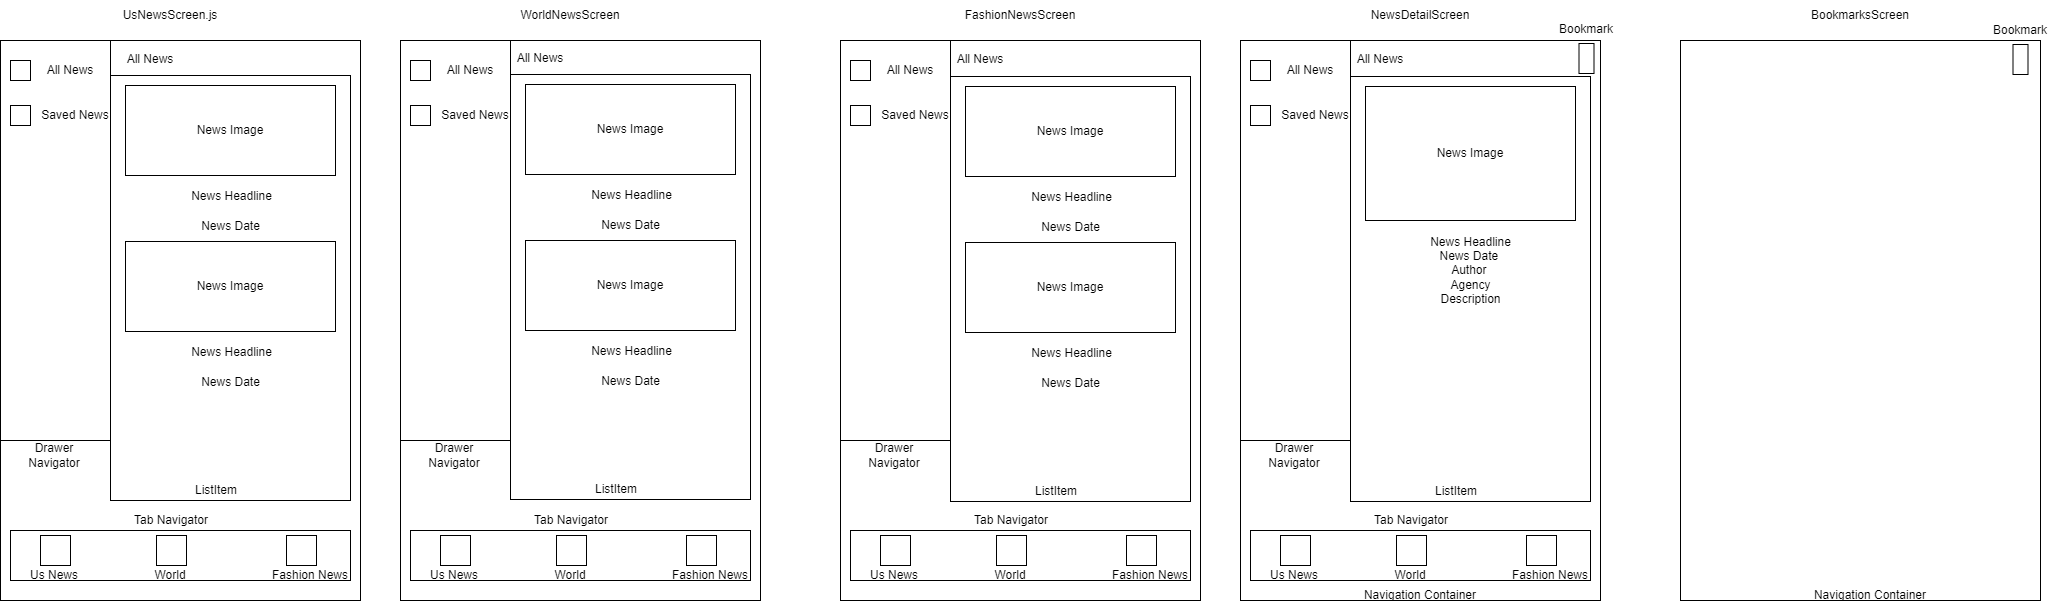

The diagram above was exported from draw.io. Its source (the exported page's mxGraphModel, read from the mxfile embedded in the PNG):
<mxGraphModel dx="1395" dy="591" grid="1" gridSize="10" guides="1" tooltips="1" connect="1" arrows="1" fold="1" page="1" pageScale="1" pageWidth="850" pageHeight="1100" math="0" shadow="0">
  <root>
    <mxCell id="0" />
    <mxCell id="1" parent="0" />
    <mxCell id="Jhfe04u7D394P94woNOb-58" value="" style="rounded=0;whiteSpace=wrap;html=1;" vertex="1" parent="1">
      <mxGeometry x="70" y="60" width="300" height="440" as="geometry" />
    </mxCell>
    <mxCell id="Jhfe04u7D394P94woNOb-1" value="" style="rounded=0;whiteSpace=wrap;html=1;" vertex="1" parent="1">
      <mxGeometry x="40" y="40" width="360" height="560" as="geometry" />
    </mxCell>
    <mxCell id="Jhfe04u7D394P94woNOb-2" value="UsNewsScreen.js" style="text;html=1;align=center;verticalAlign=middle;whiteSpace=wrap;rounded=0;" vertex="1" parent="1">
      <mxGeometry x="180" width="60" height="30" as="geometry" />
    </mxCell>
    <mxCell id="Jhfe04u7D394P94woNOb-3" value="" style="rounded=0;whiteSpace=wrap;html=1;" vertex="1" parent="1">
      <mxGeometry x="440" y="40" width="360" height="560" as="geometry" />
    </mxCell>
    <mxCell id="Jhfe04u7D394P94woNOb-4" value="WorldNewsScreen" style="text;html=1;align=center;verticalAlign=middle;whiteSpace=wrap;rounded=0;" vertex="1" parent="1">
      <mxGeometry x="580" width="60" height="30" as="geometry" />
    </mxCell>
    <mxCell id="Jhfe04u7D394P94woNOb-5" value="" style="rounded=0;whiteSpace=wrap;html=1;" vertex="1" parent="1">
      <mxGeometry x="880" y="40" width="360" height="560" as="geometry" />
    </mxCell>
    <mxCell id="Jhfe04u7D394P94woNOb-6" value="FashionNewsScreen" style="text;html=1;align=center;verticalAlign=middle;whiteSpace=wrap;rounded=0;" vertex="1" parent="1">
      <mxGeometry x="1030" width="60" height="30" as="geometry" />
    </mxCell>
    <mxCell id="Jhfe04u7D394P94woNOb-8" value="BookmarksScreen" style="text;html=1;align=center;verticalAlign=middle;whiteSpace=wrap;rounded=0;" vertex="1" parent="1">
      <mxGeometry x="1870" width="60" height="30" as="geometry" />
    </mxCell>
    <mxCell id="Jhfe04u7D394P94woNOb-9" value="" style="rounded=0;whiteSpace=wrap;html=1;" vertex="1" parent="1">
      <mxGeometry x="1720" y="40" width="360" height="560" as="geometry" />
    </mxCell>
    <mxCell id="Jhfe04u7D394P94woNOb-10" value="NewsDetailScreen" style="text;html=1;align=center;verticalAlign=middle;whiteSpace=wrap;rounded=0;" vertex="1" parent="1">
      <mxGeometry x="1430" width="60" height="30" as="geometry" />
    </mxCell>
    <mxCell id="Jhfe04u7D394P94woNOb-11" value="" style="rounded=0;whiteSpace=wrap;html=1;" vertex="1" parent="1">
      <mxGeometry x="50" y="530" width="340" height="50" as="geometry" />
    </mxCell>
    <mxCell id="Jhfe04u7D394P94woNOb-12" value="Tab Navigator" style="text;html=1;align=center;verticalAlign=middle;whiteSpace=wrap;rounded=0;" vertex="1" parent="1">
      <mxGeometry x="171" y="505" width="80" height="30" as="geometry" />
    </mxCell>
    <mxCell id="Jhfe04u7D394P94woNOb-14" value="" style="whiteSpace=wrap;html=1;aspect=fixed;" vertex="1" parent="1">
      <mxGeometry x="80" y="535" width="30" height="30" as="geometry" />
    </mxCell>
    <mxCell id="Jhfe04u7D394P94woNOb-15" value="Us News" style="text;html=1;align=center;verticalAlign=middle;whiteSpace=wrap;rounded=0;" vertex="1" parent="1">
      <mxGeometry x="64" y="560" width="60" height="30" as="geometry" />
    </mxCell>
    <mxCell id="Jhfe04u7D394P94woNOb-16" value="" style="whiteSpace=wrap;html=1;aspect=fixed;" vertex="1" parent="1">
      <mxGeometry x="196" y="535" width="30" height="30" as="geometry" />
    </mxCell>
    <mxCell id="Jhfe04u7D394P94woNOb-17" value="World" style="text;html=1;align=center;verticalAlign=middle;whiteSpace=wrap;rounded=0;" vertex="1" parent="1">
      <mxGeometry x="180" y="560" width="60" height="30" as="geometry" />
    </mxCell>
    <mxCell id="Jhfe04u7D394P94woNOb-18" value="" style="whiteSpace=wrap;html=1;aspect=fixed;" vertex="1" parent="1">
      <mxGeometry x="326" y="535" width="30" height="30" as="geometry" />
    </mxCell>
    <mxCell id="Jhfe04u7D394P94woNOb-19" value="Fashion News" style="text;html=1;align=center;verticalAlign=middle;whiteSpace=wrap;rounded=0;" vertex="1" parent="1">
      <mxGeometry x="310" y="560" width="80" height="30" as="geometry" />
    </mxCell>
    <mxCell id="Jhfe04u7D394P94woNOb-20" value="" style="rounded=0;whiteSpace=wrap;html=1;rotation=90;" vertex="1" parent="1">
      <mxGeometry x="-105" y="185" width="400" height="110" as="geometry" />
    </mxCell>
    <mxCell id="Jhfe04u7D394P94woNOb-21" value="Drawer Navigator" style="text;html=1;align=center;verticalAlign=middle;whiteSpace=wrap;rounded=0;" vertex="1" parent="1">
      <mxGeometry x="64" y="440" width="60" height="30" as="geometry" />
    </mxCell>
    <mxCell id="Jhfe04u7D394P94woNOb-23" value="" style="whiteSpace=wrap;html=1;aspect=fixed;" vertex="1" parent="1">
      <mxGeometry x="50" y="60" width="20" height="20" as="geometry" />
    </mxCell>
    <mxCell id="Jhfe04u7D394P94woNOb-24" value="All News" style="text;html=1;align=center;verticalAlign=middle;whiteSpace=wrap;rounded=0;" vertex="1" parent="1">
      <mxGeometry x="80" y="55" width="60" height="30" as="geometry" />
    </mxCell>
    <mxCell id="Jhfe04u7D394P94woNOb-25" value="" style="whiteSpace=wrap;html=1;aspect=fixed;" vertex="1" parent="1">
      <mxGeometry x="50" y="105" width="20" height="20" as="geometry" />
    </mxCell>
    <mxCell id="Jhfe04u7D394P94woNOb-26" value="Saved News" style="text;html=1;align=center;verticalAlign=middle;whiteSpace=wrap;rounded=0;" vertex="1" parent="1">
      <mxGeometry x="80" y="100" width="70" height="30" as="geometry" />
    </mxCell>
    <mxCell id="Jhfe04u7D394P94woNOb-30" value="" style="rounded=0;whiteSpace=wrap;html=1;" vertex="1" parent="1">
      <mxGeometry x="450" y="530" width="340" height="50" as="geometry" />
    </mxCell>
    <mxCell id="Jhfe04u7D394P94woNOb-31" value="Tab Navigator" style="text;html=1;align=center;verticalAlign=middle;whiteSpace=wrap;rounded=0;" vertex="1" parent="1">
      <mxGeometry x="571" y="505" width="80" height="30" as="geometry" />
    </mxCell>
    <mxCell id="Jhfe04u7D394P94woNOb-32" value="" style="whiteSpace=wrap;html=1;aspect=fixed;" vertex="1" parent="1">
      <mxGeometry x="480" y="535" width="30" height="30" as="geometry" />
    </mxCell>
    <mxCell id="Jhfe04u7D394P94woNOb-33" value="Us News" style="text;html=1;align=center;verticalAlign=middle;whiteSpace=wrap;rounded=0;" vertex="1" parent="1">
      <mxGeometry x="464" y="560" width="60" height="30" as="geometry" />
    </mxCell>
    <mxCell id="Jhfe04u7D394P94woNOb-34" value="" style="whiteSpace=wrap;html=1;aspect=fixed;" vertex="1" parent="1">
      <mxGeometry x="596" y="535" width="30" height="30" as="geometry" />
    </mxCell>
    <mxCell id="Jhfe04u7D394P94woNOb-35" value="World" style="text;html=1;align=center;verticalAlign=middle;whiteSpace=wrap;rounded=0;" vertex="1" parent="1">
      <mxGeometry x="580" y="560" width="60" height="30" as="geometry" />
    </mxCell>
    <mxCell id="Jhfe04u7D394P94woNOb-36" value="" style="whiteSpace=wrap;html=1;aspect=fixed;" vertex="1" parent="1">
      <mxGeometry x="726" y="535" width="30" height="30" as="geometry" />
    </mxCell>
    <mxCell id="Jhfe04u7D394P94woNOb-37" value="Fashion News" style="text;html=1;align=center;verticalAlign=middle;whiteSpace=wrap;rounded=0;" vertex="1" parent="1">
      <mxGeometry x="710" y="560" width="80" height="30" as="geometry" />
    </mxCell>
    <mxCell id="Jhfe04u7D394P94woNOb-38" value="" style="rounded=0;whiteSpace=wrap;html=1;rotation=90;" vertex="1" parent="1">
      <mxGeometry x="295" y="185" width="400" height="110" as="geometry" />
    </mxCell>
    <mxCell id="Jhfe04u7D394P94woNOb-39" value="Drawer Navigator" style="text;html=1;align=center;verticalAlign=middle;whiteSpace=wrap;rounded=0;" vertex="1" parent="1">
      <mxGeometry x="464" y="440" width="60" height="30" as="geometry" />
    </mxCell>
    <mxCell id="Jhfe04u7D394P94woNOb-40" value="" style="whiteSpace=wrap;html=1;aspect=fixed;" vertex="1" parent="1">
      <mxGeometry x="450" y="60" width="20" height="20" as="geometry" />
    </mxCell>
    <mxCell id="Jhfe04u7D394P94woNOb-41" value="All News" style="text;html=1;align=center;verticalAlign=middle;whiteSpace=wrap;rounded=0;" vertex="1" parent="1">
      <mxGeometry x="480" y="55" width="60" height="30" as="geometry" />
    </mxCell>
    <mxCell id="Jhfe04u7D394P94woNOb-42" value="" style="whiteSpace=wrap;html=1;aspect=fixed;" vertex="1" parent="1">
      <mxGeometry x="450" y="105" width="20" height="20" as="geometry" />
    </mxCell>
    <mxCell id="Jhfe04u7D394P94woNOb-43" value="Saved News" style="text;html=1;align=center;verticalAlign=middle;whiteSpace=wrap;rounded=0;" vertex="1" parent="1">
      <mxGeometry x="480" y="100" width="70" height="30" as="geometry" />
    </mxCell>
    <mxCell id="Jhfe04u7D394P94woNOb-44" value="" style="rounded=0;whiteSpace=wrap;html=1;" vertex="1" parent="1">
      <mxGeometry x="890" y="530" width="340" height="50" as="geometry" />
    </mxCell>
    <mxCell id="Jhfe04u7D394P94woNOb-45" value="Tab Navigator" style="text;html=1;align=center;verticalAlign=middle;whiteSpace=wrap;rounded=0;" vertex="1" parent="1">
      <mxGeometry x="1011" y="505" width="80" height="30" as="geometry" />
    </mxCell>
    <mxCell id="Jhfe04u7D394P94woNOb-46" value="" style="whiteSpace=wrap;html=1;aspect=fixed;" vertex="1" parent="1">
      <mxGeometry x="920" y="535" width="30" height="30" as="geometry" />
    </mxCell>
    <mxCell id="Jhfe04u7D394P94woNOb-47" value="Us News" style="text;html=1;align=center;verticalAlign=middle;whiteSpace=wrap;rounded=0;" vertex="1" parent="1">
      <mxGeometry x="904" y="560" width="60" height="30" as="geometry" />
    </mxCell>
    <mxCell id="Jhfe04u7D394P94woNOb-48" value="" style="whiteSpace=wrap;html=1;aspect=fixed;" vertex="1" parent="1">
      <mxGeometry x="1036" y="535" width="30" height="30" as="geometry" />
    </mxCell>
    <mxCell id="Jhfe04u7D394P94woNOb-49" value="World" style="text;html=1;align=center;verticalAlign=middle;whiteSpace=wrap;rounded=0;" vertex="1" parent="1">
      <mxGeometry x="1020" y="560" width="60" height="30" as="geometry" />
    </mxCell>
    <mxCell id="Jhfe04u7D394P94woNOb-50" value="" style="whiteSpace=wrap;html=1;aspect=fixed;" vertex="1" parent="1">
      <mxGeometry x="1166" y="535" width="30" height="30" as="geometry" />
    </mxCell>
    <mxCell id="Jhfe04u7D394P94woNOb-51" value="Fashion News" style="text;html=1;align=center;verticalAlign=middle;whiteSpace=wrap;rounded=0;" vertex="1" parent="1">
      <mxGeometry x="1150" y="560" width="80" height="30" as="geometry" />
    </mxCell>
    <mxCell id="Jhfe04u7D394P94woNOb-52" value="" style="rounded=0;whiteSpace=wrap;html=1;rotation=90;" vertex="1" parent="1">
      <mxGeometry x="735" y="185" width="400" height="110" as="geometry" />
    </mxCell>
    <mxCell id="Jhfe04u7D394P94woNOb-53" value="Drawer Navigator" style="text;html=1;align=center;verticalAlign=middle;whiteSpace=wrap;rounded=0;" vertex="1" parent="1">
      <mxGeometry x="904" y="440" width="60" height="30" as="geometry" />
    </mxCell>
    <mxCell id="Jhfe04u7D394P94woNOb-54" value="" style="whiteSpace=wrap;html=1;aspect=fixed;" vertex="1" parent="1">
      <mxGeometry x="890" y="60" width="20" height="20" as="geometry" />
    </mxCell>
    <mxCell id="Jhfe04u7D394P94woNOb-55" value="All News" style="text;html=1;align=center;verticalAlign=middle;whiteSpace=wrap;rounded=0;" vertex="1" parent="1">
      <mxGeometry x="920" y="55" width="60" height="30" as="geometry" />
    </mxCell>
    <mxCell id="Jhfe04u7D394P94woNOb-56" value="" style="whiteSpace=wrap;html=1;aspect=fixed;" vertex="1" parent="1">
      <mxGeometry x="890" y="105" width="20" height="20" as="geometry" />
    </mxCell>
    <mxCell id="Jhfe04u7D394P94woNOb-57" value="Saved News" style="text;html=1;align=center;verticalAlign=middle;whiteSpace=wrap;rounded=0;" vertex="1" parent="1">
      <mxGeometry x="920" y="100" width="70" height="30" as="geometry" />
    </mxCell>
    <mxCell id="Jhfe04u7D394P94woNOb-60" value="" style="rounded=0;whiteSpace=wrap;html=1;" vertex="1" parent="1">
      <mxGeometry x="150" y="75" width="240" height="425" as="geometry" />
    </mxCell>
    <mxCell id="Jhfe04u7D394P94woNOb-61" value="ListItem" style="text;html=1;align=center;verticalAlign=middle;whiteSpace=wrap;rounded=0;" vertex="1" parent="1">
      <mxGeometry x="226" y="475" width="60" height="30" as="geometry" />
    </mxCell>
    <mxCell id="Jhfe04u7D394P94woNOb-63" value="News Image" style="rounded=0;whiteSpace=wrap;html=1;" vertex="1" parent="1">
      <mxGeometry x="165" y="85" width="210" height="90" as="geometry" />
    </mxCell>
    <mxCell id="Jhfe04u7D394P94woNOb-64" value="News Headline" style="text;html=1;align=center;verticalAlign=middle;whiteSpace=wrap;rounded=0;" vertex="1" parent="1">
      <mxGeometry x="229" y="181" width="85" height="30" as="geometry" />
    </mxCell>
    <mxCell id="Jhfe04u7D394P94woNOb-65" value="News Date" style="text;html=1;align=center;verticalAlign=middle;whiteSpace=wrap;rounded=0;" vertex="1" parent="1">
      <mxGeometry x="228" y="211" width="85" height="30" as="geometry" />
    </mxCell>
    <mxCell id="Jhfe04u7D394P94woNOb-67" value="News Image" style="rounded=0;whiteSpace=wrap;html=1;" vertex="1" parent="1">
      <mxGeometry x="165" y="241" width="210" height="90" as="geometry" />
    </mxCell>
    <mxCell id="Jhfe04u7D394P94woNOb-68" value="News Headline" style="text;html=1;align=center;verticalAlign=middle;whiteSpace=wrap;rounded=0;" vertex="1" parent="1">
      <mxGeometry x="229" y="337" width="85" height="30" as="geometry" />
    </mxCell>
    <mxCell id="Jhfe04u7D394P94woNOb-69" value="News Date" style="text;html=1;align=center;verticalAlign=middle;whiteSpace=wrap;rounded=0;" vertex="1" parent="1">
      <mxGeometry x="228" y="367" width="85" height="30" as="geometry" />
    </mxCell>
    <mxCell id="Jhfe04u7D394P94woNOb-70" value="" style="rounded=0;whiteSpace=wrap;html=1;" vertex="1" parent="1">
      <mxGeometry x="550" y="74" width="240" height="425" as="geometry" />
    </mxCell>
    <mxCell id="Jhfe04u7D394P94woNOb-71" value="ListItem" style="text;html=1;align=center;verticalAlign=middle;whiteSpace=wrap;rounded=0;" vertex="1" parent="1">
      <mxGeometry x="626" y="474" width="60" height="30" as="geometry" />
    </mxCell>
    <mxCell id="Jhfe04u7D394P94woNOb-72" value="News Image" style="rounded=0;whiteSpace=wrap;html=1;" vertex="1" parent="1">
      <mxGeometry x="565" y="84" width="210" height="90" as="geometry" />
    </mxCell>
    <mxCell id="Jhfe04u7D394P94woNOb-73" value="News Headline" style="text;html=1;align=center;verticalAlign=middle;whiteSpace=wrap;rounded=0;" vertex="1" parent="1">
      <mxGeometry x="629" y="180" width="85" height="30" as="geometry" />
    </mxCell>
    <mxCell id="Jhfe04u7D394P94woNOb-74" value="News Date" style="text;html=1;align=center;verticalAlign=middle;whiteSpace=wrap;rounded=0;" vertex="1" parent="1">
      <mxGeometry x="628" y="210" width="85" height="30" as="geometry" />
    </mxCell>
    <mxCell id="Jhfe04u7D394P94woNOb-75" value="News Image" style="rounded=0;whiteSpace=wrap;html=1;" vertex="1" parent="1">
      <mxGeometry x="565" y="240" width="210" height="90" as="geometry" />
    </mxCell>
    <mxCell id="Jhfe04u7D394P94woNOb-76" value="News Headline" style="text;html=1;align=center;verticalAlign=middle;whiteSpace=wrap;rounded=0;" vertex="1" parent="1">
      <mxGeometry x="629" y="336" width="85" height="30" as="geometry" />
    </mxCell>
    <mxCell id="Jhfe04u7D394P94woNOb-77" value="News Date" style="text;html=1;align=center;verticalAlign=middle;whiteSpace=wrap;rounded=0;" vertex="1" parent="1">
      <mxGeometry x="628" y="366" width="85" height="30" as="geometry" />
    </mxCell>
    <mxCell id="Jhfe04u7D394P94woNOb-78" value="" style="rounded=0;whiteSpace=wrap;html=1;" vertex="1" parent="1">
      <mxGeometry x="990" y="76" width="240" height="425" as="geometry" />
    </mxCell>
    <mxCell id="Jhfe04u7D394P94woNOb-79" value="ListItem" style="text;html=1;align=center;verticalAlign=middle;whiteSpace=wrap;rounded=0;" vertex="1" parent="1">
      <mxGeometry x="1066" y="476" width="60" height="30" as="geometry" />
    </mxCell>
    <mxCell id="Jhfe04u7D394P94woNOb-80" value="News Image" style="rounded=0;whiteSpace=wrap;html=1;" vertex="1" parent="1">
      <mxGeometry x="1005" y="86" width="210" height="90" as="geometry" />
    </mxCell>
    <mxCell id="Jhfe04u7D394P94woNOb-81" value="News Headline" style="text;html=1;align=center;verticalAlign=middle;whiteSpace=wrap;rounded=0;" vertex="1" parent="1">
      <mxGeometry x="1069" y="182" width="85" height="30" as="geometry" />
    </mxCell>
    <mxCell id="Jhfe04u7D394P94woNOb-82" value="News Date" style="text;html=1;align=center;verticalAlign=middle;whiteSpace=wrap;rounded=0;" vertex="1" parent="1">
      <mxGeometry x="1068" y="212" width="85" height="30" as="geometry" />
    </mxCell>
    <mxCell id="Jhfe04u7D394P94woNOb-83" value="News Image" style="rounded=0;whiteSpace=wrap;html=1;" vertex="1" parent="1">
      <mxGeometry x="1005" y="242" width="210" height="90" as="geometry" />
    </mxCell>
    <mxCell id="Jhfe04u7D394P94woNOb-84" value="News Headline" style="text;html=1;align=center;verticalAlign=middle;whiteSpace=wrap;rounded=0;" vertex="1" parent="1">
      <mxGeometry x="1069" y="338" width="85" height="30" as="geometry" />
    </mxCell>
    <mxCell id="Jhfe04u7D394P94woNOb-85" value="News Date" style="text;html=1;align=center;verticalAlign=middle;whiteSpace=wrap;rounded=0;" vertex="1" parent="1">
      <mxGeometry x="1068" y="368" width="85" height="30" as="geometry" />
    </mxCell>
    <mxCell id="Jhfe04u7D394P94woNOb-86" value="All News" style="text;html=1;align=center;verticalAlign=middle;whiteSpace=wrap;rounded=0;" vertex="1" parent="1">
      <mxGeometry x="160" y="44" width="60" height="30" as="geometry" />
    </mxCell>
    <mxCell id="Jhfe04u7D394P94woNOb-87" value="All News" style="text;html=1;align=center;verticalAlign=middle;whiteSpace=wrap;rounded=0;" vertex="1" parent="1">
      <mxGeometry x="550" y="43" width="60" height="30" as="geometry" />
    </mxCell>
    <mxCell id="Jhfe04u7D394P94woNOb-88" value="All News" style="text;html=1;align=center;verticalAlign=middle;whiteSpace=wrap;rounded=0;" vertex="1" parent="1">
      <mxGeometry x="990" y="44" width="60" height="30" as="geometry" />
    </mxCell>
    <mxCell id="Jhfe04u7D394P94woNOb-89" value="" style="rounded=0;whiteSpace=wrap;html=1;" vertex="1" parent="1">
      <mxGeometry x="1280" y="40" width="360" height="560" as="geometry" />
    </mxCell>
    <mxCell id="Jhfe04u7D394P94woNOb-90" value="" style="rounded=0;whiteSpace=wrap;html=1;" vertex="1" parent="1">
      <mxGeometry x="1290" y="530" width="340" height="50" as="geometry" />
    </mxCell>
    <mxCell id="Jhfe04u7D394P94woNOb-91" value="Tab Navigator" style="text;html=1;align=center;verticalAlign=middle;whiteSpace=wrap;rounded=0;" vertex="1" parent="1">
      <mxGeometry x="1411" y="505" width="80" height="30" as="geometry" />
    </mxCell>
    <mxCell id="Jhfe04u7D394P94woNOb-92" value="" style="whiteSpace=wrap;html=1;aspect=fixed;" vertex="1" parent="1">
      <mxGeometry x="1320" y="535" width="30" height="30" as="geometry" />
    </mxCell>
    <mxCell id="Jhfe04u7D394P94woNOb-93" value="Us News" style="text;html=1;align=center;verticalAlign=middle;whiteSpace=wrap;rounded=0;" vertex="1" parent="1">
      <mxGeometry x="1304" y="560" width="60" height="30" as="geometry" />
    </mxCell>
    <mxCell id="Jhfe04u7D394P94woNOb-94" value="" style="whiteSpace=wrap;html=1;aspect=fixed;" vertex="1" parent="1">
      <mxGeometry x="1436" y="535" width="30" height="30" as="geometry" />
    </mxCell>
    <mxCell id="Jhfe04u7D394P94woNOb-95" value="World" style="text;html=1;align=center;verticalAlign=middle;whiteSpace=wrap;rounded=0;" vertex="1" parent="1">
      <mxGeometry x="1420" y="560" width="60" height="30" as="geometry" />
    </mxCell>
    <mxCell id="Jhfe04u7D394P94woNOb-96" value="" style="whiteSpace=wrap;html=1;aspect=fixed;" vertex="1" parent="1">
      <mxGeometry x="1566" y="535" width="30" height="30" as="geometry" />
    </mxCell>
    <mxCell id="Jhfe04u7D394P94woNOb-97" value="Fashion News" style="text;html=1;align=center;verticalAlign=middle;whiteSpace=wrap;rounded=0;" vertex="1" parent="1">
      <mxGeometry x="1550" y="560" width="80" height="30" as="geometry" />
    </mxCell>
    <mxCell id="Jhfe04u7D394P94woNOb-98" value="" style="rounded=0;whiteSpace=wrap;html=1;rotation=90;" vertex="1" parent="1">
      <mxGeometry x="1135" y="185" width="400" height="110" as="geometry" />
    </mxCell>
    <mxCell id="Jhfe04u7D394P94woNOb-99" value="Drawer Navigator" style="text;html=1;align=center;verticalAlign=middle;whiteSpace=wrap;rounded=0;" vertex="1" parent="1">
      <mxGeometry x="1304" y="440" width="60" height="30" as="geometry" />
    </mxCell>
    <mxCell id="Jhfe04u7D394P94woNOb-100" value="" style="whiteSpace=wrap;html=1;aspect=fixed;" vertex="1" parent="1">
      <mxGeometry x="1290" y="60" width="20" height="20" as="geometry" />
    </mxCell>
    <mxCell id="Jhfe04u7D394P94woNOb-101" value="All News" style="text;html=1;align=center;verticalAlign=middle;whiteSpace=wrap;rounded=0;" vertex="1" parent="1">
      <mxGeometry x="1320" y="55" width="60" height="30" as="geometry" />
    </mxCell>
    <mxCell id="Jhfe04u7D394P94woNOb-102" value="" style="whiteSpace=wrap;html=1;aspect=fixed;" vertex="1" parent="1">
      <mxGeometry x="1290" y="105" width="20" height="20" as="geometry" />
    </mxCell>
    <mxCell id="Jhfe04u7D394P94woNOb-103" value="Saved News" style="text;html=1;align=center;verticalAlign=middle;whiteSpace=wrap;rounded=0;" vertex="1" parent="1">
      <mxGeometry x="1320" y="100" width="70" height="30" as="geometry" />
    </mxCell>
    <mxCell id="Jhfe04u7D394P94woNOb-104" value="" style="rounded=0;whiteSpace=wrap;html=1;" vertex="1" parent="1">
      <mxGeometry x="1390" y="76" width="240" height="425" as="geometry" />
    </mxCell>
    <mxCell id="Jhfe04u7D394P94woNOb-105" value="ListItem" style="text;html=1;align=center;verticalAlign=middle;whiteSpace=wrap;rounded=0;" vertex="1" parent="1">
      <mxGeometry x="1466" y="476" width="60" height="30" as="geometry" />
    </mxCell>
    <mxCell id="Jhfe04u7D394P94woNOb-106" value="News Image" style="rounded=0;whiteSpace=wrap;html=1;" vertex="1" parent="1">
      <mxGeometry x="1405" y="86" width="210" height="134" as="geometry" />
    </mxCell>
    <mxCell id="Jhfe04u7D394P94woNOb-107" value="News Headline&lt;div&gt;News Date&amp;nbsp;&lt;/div&gt;&lt;div&gt;Author&amp;nbsp;&lt;/div&gt;&lt;div&gt;Agency&lt;/div&gt;&lt;div&gt;Description&lt;/div&gt;" style="text;html=1;align=center;verticalAlign=middle;whiteSpace=wrap;rounded=0;" vertex="1" parent="1">
      <mxGeometry x="1467.5" y="230" width="85" height="80" as="geometry" />
    </mxCell>
    <mxCell id="Jhfe04u7D394P94woNOb-112" value="All News" style="text;html=1;align=center;verticalAlign=middle;whiteSpace=wrap;rounded=0;" vertex="1" parent="1">
      <mxGeometry x="1390" y="44" width="60" height="30" as="geometry" />
    </mxCell>
    <mxCell id="Jhfe04u7D394P94woNOb-114" value="Navigation Container" style="text;html=1;align=center;verticalAlign=middle;whiteSpace=wrap;rounded=0;" vertex="1" parent="1">
      <mxGeometry x="1850" y="580" width="120" height="30" as="geometry" />
    </mxCell>
    <mxCell id="Jhfe04u7D394P94woNOb-29" value="Navigation Container" style="text;html=1;align=center;verticalAlign=middle;whiteSpace=wrap;rounded=0;" vertex="1" parent="1">
      <mxGeometry x="1400" y="580" width="120" height="30" as="geometry" />
    </mxCell>
    <mxCell id="Jhfe04u7D394P94woNOb-116" value="" style="rounded=0;whiteSpace=wrap;html=1;" vertex="1" parent="1">
      <mxGeometry x="1618.5" y="43" width="15" height="30" as="geometry" />
    </mxCell>
    <mxCell id="Jhfe04u7D394P94woNOb-117" value="Bookmark" style="text;html=1;align=center;verticalAlign=middle;whiteSpace=wrap;rounded=0;" vertex="1" parent="1">
      <mxGeometry x="1596" y="14" width="60" height="30" as="geometry" />
    </mxCell>
    <mxCell id="Jhfe04u7D394P94woNOb-118" value="" style="rounded=0;whiteSpace=wrap;html=1;" vertex="1" parent="1">
      <mxGeometry x="2052.5" y="44" width="15" height="30" as="geometry" />
    </mxCell>
    <mxCell id="Jhfe04u7D394P94woNOb-119" value="Bookmark" style="text;html=1;align=center;verticalAlign=middle;whiteSpace=wrap;rounded=0;" vertex="1" parent="1">
      <mxGeometry x="2030" y="15" width="60" height="30" as="geometry" />
    </mxCell>
  </root>
</mxGraphModel>